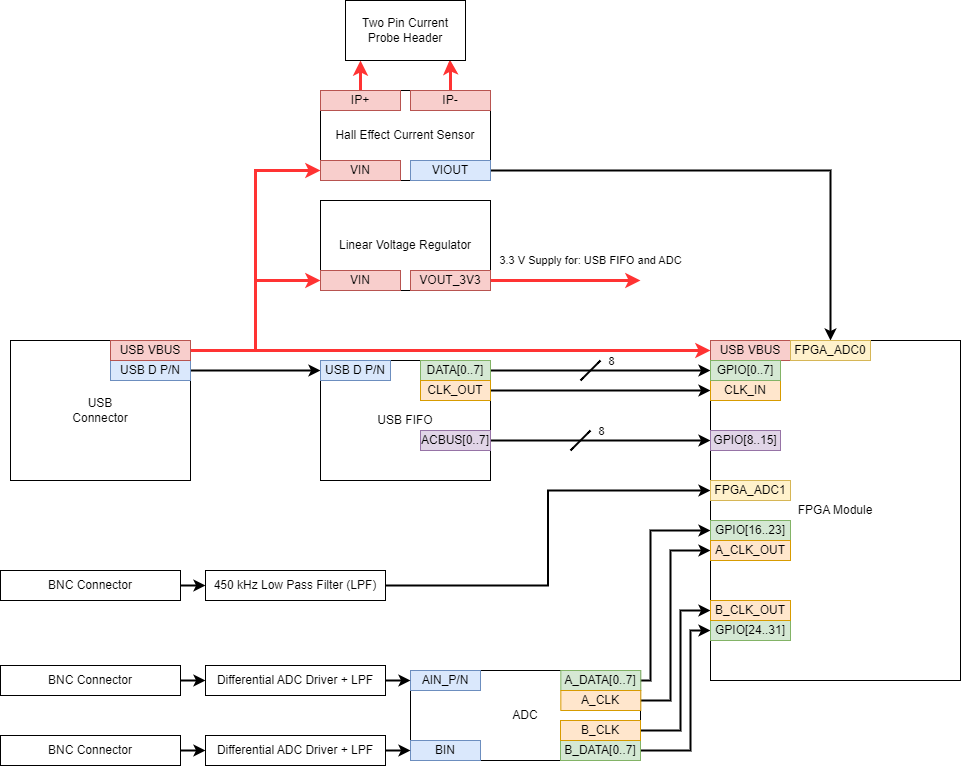

The diagram above was exported from draw.io. Its source (the exported page's mxGraphModel, read from the mxfile embedded in the PNG):
<mxGraphModel dx="1038" dy="1804" grid="1" gridSize="10" guides="1" tooltips="1" connect="1" arrows="1" fold="1" page="1" pageScale="1" pageWidth="850" pageHeight="1100" math="0" shadow="0">
  <root>
    <mxCell id="0" />
    <mxCell id="1" parent="0" />
    <mxCell id="Z5zXqN_SiH9AGloOA2MD-1" value="&lt;div&gt;USB&lt;/div&gt;&lt;div&gt;Connector&lt;/div&gt;" style="rounded=0;whiteSpace=wrap;html=1;" parent="1" vertex="1">
      <mxGeometry x="50" y="30" width="180" height="140" as="geometry" />
    </mxCell>
    <mxCell id="Z5zXqN_SiH9AGloOA2MD-2" value="USB FIFO" style="rounded=0;whiteSpace=wrap;html=1;" parent="1" vertex="1">
      <mxGeometry x="360" y="50" width="170" height="120" as="geometry" />
    </mxCell>
    <mxCell id="Z5zXqN_SiH9AGloOA2MD-5" style="edgeStyle=orthogonalEdgeStyle;rounded=0;orthogonalLoop=1;jettySize=auto;html=1;entryX=0;entryY=0.5;entryDx=0;entryDy=0;strokeWidth=2;" parent="1" source="Z5zXqN_SiH9AGloOA2MD-3" target="Z5zXqN_SiH9AGloOA2MD-4" edge="1">
      <mxGeometry relative="1" as="geometry" />
    </mxCell>
    <mxCell id="Z5zXqN_SiH9AGloOA2MD-3" value="USB D P/N" style="rounded=0;whiteSpace=wrap;html=1;fillColor=#dae8fc;strokeColor=#6c8ebf;" parent="1" vertex="1">
      <mxGeometry x="150" y="50" width="80" height="20" as="geometry" />
    </mxCell>
    <mxCell id="Z5zXqN_SiH9AGloOA2MD-4" value="USB D P/N" style="rounded=0;whiteSpace=wrap;html=1;fillColor=#dae8fc;strokeColor=#6c8ebf;" parent="1" vertex="1">
      <mxGeometry x="360" y="50" width="70" height="20" as="geometry" />
    </mxCell>
    <mxCell id="Z5zXqN_SiH9AGloOA2MD-16" style="edgeStyle=orthogonalEdgeStyle;rounded=0;orthogonalLoop=1;jettySize=auto;html=1;entryX=0;entryY=0.5;entryDx=0;entryDy=0;strokeColor=#FF3333;strokeWidth=3;" parent="1" source="Z5zXqN_SiH9AGloOA2MD-6" target="Z5zXqN_SiH9AGloOA2MD-14" edge="1">
      <mxGeometry relative="1" as="geometry" />
    </mxCell>
    <mxCell id="Z5zXqN_SiH9AGloOA2MD-18" style="edgeStyle=orthogonalEdgeStyle;rounded=0;orthogonalLoop=1;jettySize=auto;html=1;strokeColor=#FF3333;strokeWidth=3;" parent="1" source="Z5zXqN_SiH9AGloOA2MD-6" target="Z5zXqN_SiH9AGloOA2MD-17" edge="1">
      <mxGeometry relative="1" as="geometry" />
    </mxCell>
    <mxCell id="Z5zXqN_SiH9AGloOA2MD-23" style="edgeStyle=orthogonalEdgeStyle;rounded=0;orthogonalLoop=1;jettySize=auto;html=1;entryX=0;entryY=0.5;entryDx=0;entryDy=0;strokeColor=#FF3333;strokeWidth=3;" parent="1" source="Z5zXqN_SiH9AGloOA2MD-6" target="Z5zXqN_SiH9AGloOA2MD-22" edge="1">
      <mxGeometry relative="1" as="geometry" />
    </mxCell>
    <mxCell id="Z5zXqN_SiH9AGloOA2MD-6" value="USB VBUS" style="rounded=0;whiteSpace=wrap;html=1;fillColor=#f8cecc;strokeColor=#b85450;" parent="1" vertex="1">
      <mxGeometry x="150" y="30" width="80" height="20" as="geometry" />
    </mxCell>
    <mxCell id="Z5zXqN_SiH9AGloOA2MD-37" style="edgeStyle=orthogonalEdgeStyle;rounded=0;orthogonalLoop=1;jettySize=auto;html=1;entryX=0;entryY=0.5;entryDx=0;entryDy=0;strokeColor=#000000;strokeWidth=2;" parent="1" source="Z5zXqN_SiH9AGloOA2MD-7" target="Z5zXqN_SiH9AGloOA2MD-36" edge="1">
      <mxGeometry relative="1" as="geometry" />
    </mxCell>
    <mxCell id="Z5zXqN_SiH9AGloOA2MD-39" value="8" style="edgeLabel;html=1;align=center;verticalAlign=middle;resizable=0;points=[];" parent="Z5zXqN_SiH9AGloOA2MD-37" vertex="1" connectable="0">
      <mxGeometry x="0.1121" y="-2" relative="1" as="geometry">
        <mxPoint x="-2" y="-12" as="offset" />
      </mxGeometry>
    </mxCell>
    <mxCell id="Z5zXqN_SiH9AGloOA2MD-7" value="DATA[0..7]" style="rounded=0;whiteSpace=wrap;html=1;fillColor=#d5e8d4;strokeColor=#82b366;" parent="1" vertex="1">
      <mxGeometry x="460" y="50" width="70" height="20" as="geometry" />
    </mxCell>
    <mxCell id="Z5zXqN_SiH9AGloOA2MD-35" style="edgeStyle=orthogonalEdgeStyle;rounded=0;orthogonalLoop=1;jettySize=auto;html=1;entryX=0;entryY=0.5;entryDx=0;entryDy=0;strokeColor=#000000;strokeWidth=2;" parent="1" source="Z5zXqN_SiH9AGloOA2MD-8" target="Z5zXqN_SiH9AGloOA2MD-34" edge="1">
      <mxGeometry relative="1" as="geometry" />
    </mxCell>
    <mxCell id="Z5zXqN_SiH9AGloOA2MD-8" value="CLK_OUT" style="rounded=0;whiteSpace=wrap;html=1;fillColor=#ffe6cc;strokeColor=#d79b00;" parent="1" vertex="1">
      <mxGeometry x="460" y="70" width="70" height="20" as="geometry" />
    </mxCell>
    <mxCell id="Z5zXqN_SiH9AGloOA2MD-45" style="edgeStyle=orthogonalEdgeStyle;rounded=0;orthogonalLoop=1;jettySize=auto;html=1;strokeColor=#000000;strokeWidth=2;" parent="1" source="Z5zXqN_SiH9AGloOA2MD-9" target="Z5zXqN_SiH9AGloOA2MD-44" edge="1">
      <mxGeometry relative="1" as="geometry" />
    </mxCell>
    <mxCell id="Z5zXqN_SiH9AGloOA2MD-9" value="ACBUS[0..7]" style="rounded=0;whiteSpace=wrap;html=1;fillColor=#e1d5e7;strokeColor=#9673a6;" parent="1" vertex="1">
      <mxGeometry x="460" y="120" width="70" height="20" as="geometry" />
    </mxCell>
    <mxCell id="Z5zXqN_SiH9AGloOA2MD-10" value="FPGA Module" style="rounded=0;whiteSpace=wrap;html=1;" parent="1" vertex="1">
      <mxGeometry x="750" y="30" width="250" height="340" as="geometry" />
    </mxCell>
    <mxCell id="Z5zXqN_SiH9AGloOA2MD-11" value="Linear Voltage Regulator" style="whiteSpace=wrap;html=1;rounded=0;" parent="1" vertex="1">
      <mxGeometry x="360" y="-110" width="170" height="90" as="geometry" />
    </mxCell>
    <mxCell id="Z5zXqN_SiH9AGloOA2MD-14" value="VIN" style="rounded=0;whiteSpace=wrap;html=1;fillColor=#f8cecc;strokeColor=#b85450;" parent="1" vertex="1">
      <mxGeometry x="360" y="-40" width="80" height="20" as="geometry" />
    </mxCell>
    <mxCell id="Z5zXqN_SiH9AGloOA2MD-20" value="3.3 V Supply for: USB FIFO and ADC" style="edgeStyle=orthogonalEdgeStyle;rounded=0;orthogonalLoop=1;jettySize=auto;html=1;strokeColor=#FF3333;strokeWidth=3;" parent="1" source="Z5zXqN_SiH9AGloOA2MD-15" edge="1">
      <mxGeometry x="0.3333" y="20" relative="1" as="geometry">
        <mxPoint x="680" y="-30" as="targetPoint" />
        <mxPoint as="offset" />
      </mxGeometry>
    </mxCell>
    <mxCell id="Z5zXqN_SiH9AGloOA2MD-15" value="VOUT_3V3" style="rounded=0;whiteSpace=wrap;html=1;fillColor=#f8cecc;strokeColor=#b85450;" parent="1" vertex="1">
      <mxGeometry x="450" y="-40" width="80" height="20" as="geometry" />
    </mxCell>
    <mxCell id="Z5zXqN_SiH9AGloOA2MD-17" value="USB VBUS" style="rounded=0;whiteSpace=wrap;html=1;fillColor=#f8cecc;strokeColor=#b85450;" parent="1" vertex="1">
      <mxGeometry x="750" y="30" width="80" height="20" as="geometry" />
    </mxCell>
    <mxCell id="Z5zXqN_SiH9AGloOA2MD-21" value="Hall Effect Current Sensor" style="whiteSpace=wrap;html=1;rounded=0;" parent="1" vertex="1">
      <mxGeometry x="360" y="-220" width="170" height="90" as="geometry" />
    </mxCell>
    <mxCell id="Z5zXqN_SiH9AGloOA2MD-22" value="VIN" style="rounded=0;whiteSpace=wrap;html=1;fillColor=#f8cecc;strokeColor=#b85450;" parent="1" vertex="1">
      <mxGeometry x="360" y="-150" width="80" height="20" as="geometry" />
    </mxCell>
    <mxCell id="Z5zXqN_SiH9AGloOA2MD-27" style="edgeStyle=orthogonalEdgeStyle;rounded=0;orthogonalLoop=1;jettySize=auto;html=1;entryX=0.125;entryY=1;entryDx=0;entryDy=0;entryPerimeter=0;strokeColor=#FF3333;strokeWidth=3;" parent="1" source="Z5zXqN_SiH9AGloOA2MD-24" target="Z5zXqN_SiH9AGloOA2MD-26" edge="1">
      <mxGeometry relative="1" as="geometry" />
    </mxCell>
    <mxCell id="Z5zXqN_SiH9AGloOA2MD-24" value="IP+" style="rounded=0;whiteSpace=wrap;html=1;fillColor=#f8cecc;strokeColor=#b85450;" parent="1" vertex="1">
      <mxGeometry x="360" y="-220" width="80" height="20" as="geometry" />
    </mxCell>
    <mxCell id="Z5zXqN_SiH9AGloOA2MD-28" style="edgeStyle=orthogonalEdgeStyle;rounded=0;orthogonalLoop=1;jettySize=auto;html=1;entryX=0.87;entryY=0.984;entryDx=0;entryDy=0;entryPerimeter=0;strokeColor=#FF3333;strokeWidth=3;" parent="1" source="Z5zXqN_SiH9AGloOA2MD-25" target="Z5zXqN_SiH9AGloOA2MD-26" edge="1">
      <mxGeometry relative="1" as="geometry" />
    </mxCell>
    <mxCell id="Z5zXqN_SiH9AGloOA2MD-25" value="IP-" style="rounded=0;whiteSpace=wrap;html=1;fillColor=#f8cecc;strokeColor=#b85450;" parent="1" vertex="1">
      <mxGeometry x="450" y="-220" width="80" height="20" as="geometry" />
    </mxCell>
    <mxCell id="Z5zXqN_SiH9AGloOA2MD-26" value="Two Pin Current Probe Header" style="rounded=0;whiteSpace=wrap;html=1;" parent="1" vertex="1">
      <mxGeometry x="385" y="-310" width="120" height="60" as="geometry" />
    </mxCell>
    <mxCell id="Z5zXqN_SiH9AGloOA2MD-33" style="edgeStyle=orthogonalEdgeStyle;rounded=0;orthogonalLoop=1;jettySize=auto;html=1;strokeColor=#000000;strokeWidth=2;" parent="1" source="Z5zXqN_SiH9AGloOA2MD-29" target="Z5zXqN_SiH9AGloOA2MD-32" edge="1">
      <mxGeometry relative="1" as="geometry" />
    </mxCell>
    <mxCell id="Z5zXqN_SiH9AGloOA2MD-29" value="VIOUT" style="rounded=0;whiteSpace=wrap;html=1;fillColor=#dae8fc;strokeColor=#6c8ebf;" parent="1" vertex="1">
      <mxGeometry x="450" y="-150" width="80" height="20" as="geometry" />
    </mxCell>
    <mxCell id="Z5zXqN_SiH9AGloOA2MD-32" value="FPGA_ADC0" style="rounded=0;whiteSpace=wrap;html=1;fillColor=#fff2cc;strokeColor=#d6b656;" parent="1" vertex="1">
      <mxGeometry x="830" y="30" width="80" height="20" as="geometry" />
    </mxCell>
    <mxCell id="Z5zXqN_SiH9AGloOA2MD-34" value="CLK_IN" style="rounded=0;whiteSpace=wrap;html=1;fillColor=#ffe6cc;strokeColor=#d79b00;" parent="1" vertex="1">
      <mxGeometry x="750" y="70" width="70" height="20" as="geometry" />
    </mxCell>
    <mxCell id="Z5zXqN_SiH9AGloOA2MD-36" value="GPIO[0..7]" style="rounded=0;whiteSpace=wrap;html=1;fillColor=#d5e8d4;strokeColor=#82b366;" parent="1" vertex="1">
      <mxGeometry x="750" y="50" width="70" height="20" as="geometry" />
    </mxCell>
    <mxCell id="Z5zXqN_SiH9AGloOA2MD-38" value="" style="endArrow=none;html=1;rounded=0;strokeColor=#000000;strokeWidth=2;" parent="1" edge="1">
      <mxGeometry width="50" height="50" relative="1" as="geometry">
        <mxPoint x="620" y="70" as="sourcePoint" />
        <mxPoint x="640" y="50" as="targetPoint" />
        <Array as="points">
          <mxPoint x="630" y="60" />
        </Array>
      </mxGeometry>
    </mxCell>
    <mxCell id="Z5zXqN_SiH9AGloOA2MD-40" value="8" style="edgeLabel;html=1;align=center;verticalAlign=middle;resizable=0;points=[];" parent="1" vertex="1" connectable="0">
      <mxGeometry x="640.3333333333333" y="120" as="geometry" />
    </mxCell>
    <mxCell id="Z5zXqN_SiH9AGloOA2MD-41" value="" style="endArrow=none;html=1;rounded=0;strokeColor=#000000;strokeWidth=2;" parent="1" edge="1">
      <mxGeometry width="50" height="50" relative="1" as="geometry">
        <mxPoint x="610" y="140" as="sourcePoint" />
        <mxPoint x="630" y="120" as="targetPoint" />
        <Array as="points">
          <mxPoint x="620" y="130" />
        </Array>
      </mxGeometry>
    </mxCell>
    <mxCell id="Z5zXqN_SiH9AGloOA2MD-44" value="GPIO[8..15]" style="rounded=0;whiteSpace=wrap;html=1;fillColor=#e1d5e7;strokeColor=#9673a6;" parent="1" vertex="1">
      <mxGeometry x="750" y="120" width="70" height="20" as="geometry" />
    </mxCell>
    <mxCell id="Z5zXqN_SiH9AGloOA2MD-50" style="edgeStyle=orthogonalEdgeStyle;rounded=0;orthogonalLoop=1;jettySize=auto;html=1;entryX=0;entryY=0.5;entryDx=0;entryDy=0;strokeColor=#000000;strokeWidth=2;" parent="1" source="Z5zXqN_SiH9AGloOA2MD-46" target="Z5zXqN_SiH9AGloOA2MD-49" edge="1">
      <mxGeometry relative="1" as="geometry" />
    </mxCell>
    <mxCell id="Z5zXqN_SiH9AGloOA2MD-46" value="BNC Connector" style="rounded=0;whiteSpace=wrap;html=1;" parent="1" vertex="1">
      <mxGeometry x="40" y="260" width="180" height="30" as="geometry" />
    </mxCell>
    <mxCell id="Z5zXqN_SiH9AGloOA2MD-73" style="edgeStyle=orthogonalEdgeStyle;rounded=0;orthogonalLoop=1;jettySize=auto;html=1;entryX=0;entryY=0.5;entryDx=0;entryDy=0;strokeColor=#000000;strokeWidth=2;" parent="1" source="Z5zXqN_SiH9AGloOA2MD-47" target="Z5zXqN_SiH9AGloOA2MD-60" edge="1">
      <mxGeometry relative="1" as="geometry" />
    </mxCell>
    <mxCell id="Z5zXqN_SiH9AGloOA2MD-47" value="BNC Connector" style="rounded=0;whiteSpace=wrap;html=1;" parent="1" vertex="1">
      <mxGeometry x="40" y="355" width="180" height="30" as="geometry" />
    </mxCell>
    <mxCell id="Z5zXqN_SiH9AGloOA2MD-74" style="edgeStyle=orthogonalEdgeStyle;rounded=0;orthogonalLoop=1;jettySize=auto;html=1;entryX=0;entryY=0.5;entryDx=0;entryDy=0;strokeColor=#000000;strokeWidth=2;" parent="1" source="Z5zXqN_SiH9AGloOA2MD-48" target="Z5zXqN_SiH9AGloOA2MD-61" edge="1">
      <mxGeometry relative="1" as="geometry" />
    </mxCell>
    <mxCell id="Z5zXqN_SiH9AGloOA2MD-48" value="BNC Connector" style="rounded=0;whiteSpace=wrap;html=1;" parent="1" vertex="1">
      <mxGeometry x="40" y="425" width="180" height="30" as="geometry" />
    </mxCell>
    <mxCell id="Z5zXqN_SiH9AGloOA2MD-52" style="edgeStyle=orthogonalEdgeStyle;rounded=0;orthogonalLoop=1;jettySize=auto;html=1;entryX=0;entryY=0.5;entryDx=0;entryDy=0;strokeColor=#000000;strokeWidth=2;" parent="1" source="Z5zXqN_SiH9AGloOA2MD-49" target="Z5zXqN_SiH9AGloOA2MD-51" edge="1">
      <mxGeometry relative="1" as="geometry" />
    </mxCell>
    <mxCell id="Z5zXqN_SiH9AGloOA2MD-49" value="450 kHz Low Pass Filter (LPF)" style="rounded=0;whiteSpace=wrap;html=1;" parent="1" vertex="1">
      <mxGeometry x="245" y="260" width="180" height="30" as="geometry" />
    </mxCell>
    <mxCell id="Z5zXqN_SiH9AGloOA2MD-51" value="FPGA_ADC1" style="rounded=0;whiteSpace=wrap;html=1;fillColor=#fff2cc;strokeColor=#d6b656;" parent="1" vertex="1">
      <mxGeometry x="750" y="170" width="80" height="20" as="geometry" />
    </mxCell>
    <mxCell id="Z5zXqN_SiH9AGloOA2MD-53" value="ADC" style="rounded=0;whiteSpace=wrap;html=1;" parent="1" vertex="1">
      <mxGeometry x="450" y="360" width="230" height="90" as="geometry" />
    </mxCell>
    <mxCell id="Z5zXqN_SiH9AGloOA2MD-54" value="AIN_P/N" style="rounded=0;whiteSpace=wrap;html=1;fillColor=#dae8fc;strokeColor=#6c8ebf;" parent="1" vertex="1">
      <mxGeometry x="450.00000000000006" y="360" width="70" height="20" as="geometry" />
    </mxCell>
    <mxCell id="Z5zXqN_SiH9AGloOA2MD-56" value="BIN" style="rounded=0;whiteSpace=wrap;html=1;fillColor=#dae8fc;strokeColor=#6c8ebf;" parent="1" vertex="1">
      <mxGeometry x="450.00000000000006" y="430" width="70" height="20" as="geometry" />
    </mxCell>
    <mxCell id="Z5zXqN_SiH9AGloOA2MD-65" style="edgeStyle=orthogonalEdgeStyle;rounded=0;orthogonalLoop=1;jettySize=auto;html=1;strokeColor=#000000;strokeWidth=2;" parent="1" source="Z5zXqN_SiH9AGloOA2MD-57" target="Z5zXqN_SiH9AGloOA2MD-64" edge="1">
      <mxGeometry relative="1" as="geometry">
        <Array as="points">
          <mxPoint x="690" y="370" />
          <mxPoint x="690" y="220" />
        </Array>
      </mxGeometry>
    </mxCell>
    <mxCell id="Z5zXqN_SiH9AGloOA2MD-57" value="A_DATA[0..7]" style="rounded=0;whiteSpace=wrap;html=1;fillColor=#d5e8d4;strokeColor=#82b366;" parent="1" vertex="1">
      <mxGeometry x="600.33" y="360" width="80" height="20" as="geometry" />
    </mxCell>
    <mxCell id="Z5zXqN_SiH9AGloOA2MD-72" style="edgeStyle=orthogonalEdgeStyle;rounded=0;orthogonalLoop=1;jettySize=auto;html=1;strokeColor=#000000;strokeWidth=2;entryX=0;entryY=0.5;entryDx=0;entryDy=0;" parent="1" source="Z5zXqN_SiH9AGloOA2MD-58" target="Z5zXqN_SiH9AGloOA2MD-68" edge="1">
      <mxGeometry relative="1" as="geometry">
        <mxPoint x="740.0285714285715" y="420" as="targetPoint" />
        <Array as="points">
          <mxPoint x="730" y="440" />
          <mxPoint x="730" y="320" />
        </Array>
      </mxGeometry>
    </mxCell>
    <mxCell id="Z5zXqN_SiH9AGloOA2MD-58" value="B_DATA[0..7]" style="rounded=0;whiteSpace=wrap;html=1;fillColor=#d5e8d4;strokeColor=#82b366;" parent="1" vertex="1">
      <mxGeometry x="600" y="430" width="80" height="20" as="geometry" />
    </mxCell>
    <mxCell id="Z5zXqN_SiH9AGloOA2MD-76" style="edgeStyle=orthogonalEdgeStyle;rounded=0;orthogonalLoop=1;jettySize=auto;html=1;entryX=0;entryY=0.5;entryDx=0;entryDy=0;strokeColor=#000000;strokeWidth=2;" parent="1" source="Z5zXqN_SiH9AGloOA2MD-60" target="Z5zXqN_SiH9AGloOA2MD-54" edge="1">
      <mxGeometry relative="1" as="geometry" />
    </mxCell>
    <mxCell id="Z5zXqN_SiH9AGloOA2MD-60" value="Differential ADC Driver + LPF" style="rounded=0;whiteSpace=wrap;html=1;" parent="1" vertex="1">
      <mxGeometry x="245" y="355" width="180" height="30" as="geometry" />
    </mxCell>
    <mxCell id="Z5zXqN_SiH9AGloOA2MD-75" style="edgeStyle=orthogonalEdgeStyle;rounded=0;orthogonalLoop=1;jettySize=auto;html=1;entryX=0;entryY=0.5;entryDx=0;entryDy=0;strokeColor=#000000;strokeWidth=2;" parent="1" source="Z5zXqN_SiH9AGloOA2MD-61" target="Z5zXqN_SiH9AGloOA2MD-56" edge="1">
      <mxGeometry relative="1" as="geometry" />
    </mxCell>
    <mxCell id="Z5zXqN_SiH9AGloOA2MD-61" value="Differential ADC Driver + LPF" style="rounded=0;whiteSpace=wrap;html=1;" parent="1" vertex="1">
      <mxGeometry x="245" y="425" width="180" height="30" as="geometry" />
    </mxCell>
    <mxCell id="Z5zXqN_SiH9AGloOA2MD-67" style="edgeStyle=orthogonalEdgeStyle;rounded=0;orthogonalLoop=1;jettySize=auto;html=1;strokeColor=#000000;strokeWidth=2;" parent="1" source="Z5zXqN_SiH9AGloOA2MD-62" target="Z5zXqN_SiH9AGloOA2MD-66" edge="1">
      <mxGeometry relative="1" as="geometry">
        <Array as="points">
          <mxPoint x="710" y="390" />
          <mxPoint x="710" y="240" />
        </Array>
      </mxGeometry>
    </mxCell>
    <mxCell id="Z5zXqN_SiH9AGloOA2MD-62" value="A_CLK" style="rounded=0;whiteSpace=wrap;html=1;fillColor=#ffe6cc;strokeColor=#d79b00;" parent="1" vertex="1">
      <mxGeometry x="600.33" y="380" width="80" height="20" as="geometry" />
    </mxCell>
    <mxCell id="Z5zXqN_SiH9AGloOA2MD-70" style="edgeStyle=orthogonalEdgeStyle;rounded=0;orthogonalLoop=1;jettySize=auto;html=1;strokeColor=#000000;strokeWidth=2;" parent="1" source="Z5zXqN_SiH9AGloOA2MD-63" target="Z5zXqN_SiH9AGloOA2MD-69" edge="1">
      <mxGeometry relative="1" as="geometry">
        <Array as="points">
          <mxPoint x="720" y="420" />
          <mxPoint x="720" y="300" />
        </Array>
      </mxGeometry>
    </mxCell>
    <mxCell id="Z5zXqN_SiH9AGloOA2MD-63" value="B_CLK" style="rounded=0;whiteSpace=wrap;html=1;fillColor=#ffe6cc;strokeColor=#d79b00;" parent="1" vertex="1">
      <mxGeometry x="600" y="410" width="80" height="20" as="geometry" />
    </mxCell>
    <mxCell id="Z5zXqN_SiH9AGloOA2MD-64" value="GPIO[16..23]" style="rounded=0;whiteSpace=wrap;html=1;fillColor=#d5e8d4;strokeColor=#82b366;" parent="1" vertex="1">
      <mxGeometry x="750" y="210" width="80" height="20" as="geometry" />
    </mxCell>
    <mxCell id="Z5zXqN_SiH9AGloOA2MD-66" value="A_CLK_OUT" style="rounded=0;whiteSpace=wrap;html=1;fillColor=#ffe6cc;strokeColor=#d79b00;" parent="1" vertex="1">
      <mxGeometry x="750" y="230" width="80" height="20" as="geometry" />
    </mxCell>
    <mxCell id="Z5zXqN_SiH9AGloOA2MD-68" value="GPIO[24..31]" style="rounded=0;whiteSpace=wrap;html=1;fillColor=#d5e8d4;strokeColor=#82b366;" parent="1" vertex="1">
      <mxGeometry x="750" y="310" width="80" height="20" as="geometry" />
    </mxCell>
    <mxCell id="Z5zXqN_SiH9AGloOA2MD-69" value="B_CLK_OUT" style="rounded=0;whiteSpace=wrap;html=1;fillColor=#ffe6cc;strokeColor=#d79b00;" parent="1" vertex="1">
      <mxGeometry x="750" y="290" width="80" height="20" as="geometry" />
    </mxCell>
  </root>
</mxGraphModel>